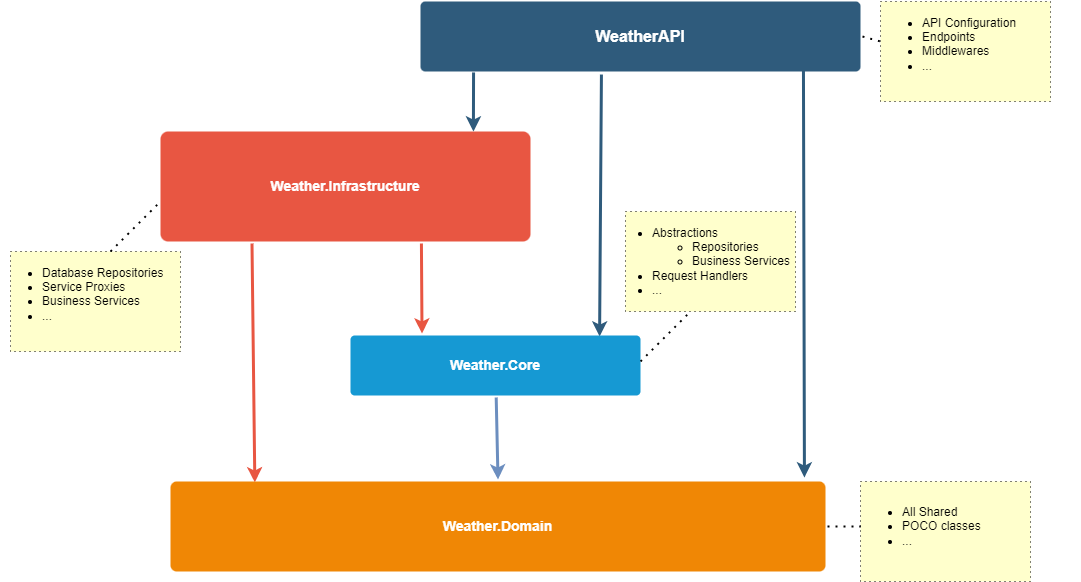

The diagram above was exported from draw.io. Its source (the exported page's mxGraphModel, read from the mxfile embedded in the PNG):
<mxGraphModel dx="2591" dy="794" grid="1" gridSize="10" guides="1" tooltips="1" connect="1" arrows="1" fold="1" page="1" pageScale="1" pageWidth="1169" pageHeight="827" background="none" math="0" shadow="0">
  <root>
    <mxCell id="0" />
    <mxCell id="1" parent="0" />
    <mxCell id="UNzBbiUXs6vBesuzDwW4-1805" value="" style="rounded=0;whiteSpace=wrap;html=1;dashed=1;dashPattern=1 4;fillColor=#FFFFCC;gradientColor=none;textOpacity=60;" vertex="1" parent="1">
      <mxGeometry x="615" y="230" width="170" height="100" as="geometry" />
    </mxCell>
    <mxCell id="UNzBbiUXs6vBesuzDwW4-1803" value="" style="rounded=0;whiteSpace=wrap;html=1;dashed=1;dashPattern=1 4;fillColor=#FFFFCC;gradientColor=none;textOpacity=60;" vertex="1" parent="1">
      <mxGeometry x="850" y="500" width="170" height="100" as="geometry" />
    </mxCell>
    <mxCell id="UNzBbiUXs6vBesuzDwW4-1801" value="" style="rounded=0;whiteSpace=wrap;html=1;dashed=1;dashPattern=1 4;fillColor=#FFFFCC;gradientColor=none;textOpacity=60;" vertex="1" parent="1">
      <mxGeometry y="270" width="170" height="100" as="geometry" />
    </mxCell>
    <mxCell id="UNzBbiUXs6vBesuzDwW4-1800" value="" style="rounded=0;whiteSpace=wrap;html=1;dashed=1;dashPattern=1 4;fillColor=#FFFFCC;gradientColor=none;textOpacity=60;" vertex="1" parent="1">
      <mxGeometry x="870" y="20" width="170" height="100" as="geometry" />
    </mxCell>
    <mxCell id="1747" value="" style="edgeStyle=none;rounded=0;jumpStyle=none;html=1;shadow=0;labelBackgroundColor=none;startArrow=none;startFill=0;endArrow=classic;endFill=1;jettySize=auto;orthogonalLoop=1;strokeColor=#2F5B7C;strokeWidth=3;fontFamily=Helvetica;fontSize=16;fontColor=#23445D;spacing=5;exitX=0.412;exitY=1.014;exitDx=0;exitDy=0;entryX=0.854;entryY=0.047;entryDx=0;entryDy=0;entryPerimeter=0;exitPerimeter=0;" parent="1" source="1749" target="1760" edge="1">
      <mxGeometry relative="1" as="geometry">
        <mxPoint x="517" y="350" as="targetPoint" />
      </mxGeometry>
    </mxCell>
    <mxCell id="1749" value="WeatherAPI&lt;br&gt;" style="rounded=1;whiteSpace=wrap;html=1;shadow=0;labelBackgroundColor=none;strokeColor=none;strokeWidth=3;fillColor=#2F5B7C;fontFamily=Helvetica;fontSize=16;fontColor=#FFFFFF;align=center;fontStyle=1;spacing=5;arcSize=7;perimeterSpacing=2;" parent="1" vertex="1">
      <mxGeometry x="410" y="20" width="440" height="70" as="geometry" />
    </mxCell>
    <mxCell id="1752" value="" style="edgeStyle=none;rounded=1;jumpStyle=none;html=1;shadow=0;labelBackgroundColor=none;startArrow=none;startFill=0;jettySize=auto;orthogonalLoop=1;strokeColor=#E85642;strokeWidth=3;fontFamily=Helvetica;fontSize=14;fontColor=#FFFFFF;spacing=5;fontStyle=1;fillColor=#b0e3e6;exitX=0.25;exitY=1;exitDx=0;exitDy=0;entryX=0.131;entryY=0.031;entryDx=0;entryDy=0;entryPerimeter=0;" parent="1" source="1753" target="1764" edge="1">
      <mxGeometry relative="1" as="geometry" />
    </mxCell>
    <mxCell id="1753" value="Weather.Infrastructure" style="rounded=1;whiteSpace=wrap;html=1;shadow=0;labelBackgroundColor=none;strokeColor=none;strokeWidth=3;fillColor=#e85642;fontFamily=Helvetica;fontSize=14;fontColor=#FFFFFF;align=center;spacing=5;fontStyle=1;arcSize=7;perimeterSpacing=2;" parent="1" vertex="1">
      <mxGeometry x="150" y="150" width="370" height="110" as="geometry" />
    </mxCell>
    <mxCell id="1758" value="" style="edgeStyle=none;rounded=0;jumpStyle=none;html=1;shadow=0;labelBackgroundColor=none;startArrow=none;startFill=0;endArrow=classic;endFill=1;jettySize=auto;orthogonalLoop=1;strokeColor=#6c8ebf;strokeWidth=3;fontFamily=Helvetica;fontSize=14;fontColor=#FFFFFF;spacing=5;entryX=0.5;entryY=0;entryDx=0;entryDy=0;fillColor=#dae8fc;" parent="1" source="1760" target="1764" edge="1">
      <mxGeometry relative="1" as="geometry" />
    </mxCell>
    <mxCell id="1760" value="Weather.Core" style="rounded=1;whiteSpace=wrap;html=1;shadow=0;labelBackgroundColor=none;strokeColor=none;strokeWidth=3;fillColor=#1699d3;fontFamily=Helvetica;fontSize=14;fontColor=#FFFFFF;align=center;spacing=5;fontStyle=1;arcSize=7;perimeterSpacing=2;" parent="1" vertex="1">
      <mxGeometry x="340" y="354" width="290" height="60" as="geometry" />
    </mxCell>
    <mxCell id="1764" value="Weather.Domain&lt;br&gt;" style="rounded=1;whiteSpace=wrap;html=1;shadow=0;labelBackgroundColor=none;strokeColor=none;strokeWidth=3;fillColor=#F08705;fontFamily=Helvetica;fontSize=14;fontColor=#FFFFFF;align=center;spacing=5;fontStyle=1;arcSize=7;perimeterSpacing=2;" parent="1" vertex="1">
      <mxGeometry x="160" y="500" width="655" height="90" as="geometry" />
    </mxCell>
    <mxCell id="UNzBbiUXs6vBesuzDwW4-1780" value="" style="edgeStyle=none;rounded=1;jumpStyle=none;html=1;shadow=0;labelBackgroundColor=none;startArrow=none;startFill=0;jettySize=auto;orthogonalLoop=1;strokeColor=#E85642;strokeWidth=3;fontFamily=Helvetica;fontSize=14;fontColor=#FFFFFF;spacing=5;fontStyle=1;fillColor=#b0e3e6;entryX=0.25;entryY=0;entryDx=0;entryDy=0;exitX=0.703;exitY=1;exitDx=0;exitDy=0;exitPerimeter=0;" edge="1" parent="1" source="1753" target="1760">
      <mxGeometry relative="1" as="geometry">
        <mxPoint x="370" y="270" as="sourcePoint" />
        <mxPoint x="332.75000000000045" y="538" as="targetPoint" />
      </mxGeometry>
    </mxCell>
    <mxCell id="UNzBbiUXs6vBesuzDwW4-1781" value="" style="edgeStyle=none;rounded=0;jumpStyle=none;html=1;shadow=0;labelBackgroundColor=none;startArrow=none;startFill=0;endArrow=classic;endFill=1;jettySize=auto;orthogonalLoop=1;strokeColor=#2F5B7C;strokeWidth=3;fontFamily=Helvetica;fontSize=16;fontColor=#23445D;spacing=5;exitX=0.867;exitY=0.959;exitDx=0;exitDy=0;entryX=0.965;entryY=-0.021;entryDx=0;entryDy=0;entryPerimeter=0;exitPerimeter=0;" edge="1" parent="1" source="1749" target="1764">
      <mxGeometry relative="1" as="geometry">
        <mxPoint x="526.5" y="152" as="sourcePoint" />
        <mxPoint x="634" y="520" as="targetPoint" />
      </mxGeometry>
    </mxCell>
    <mxCell id="UNzBbiUXs6vBesuzDwW4-1783" value="" style="edgeStyle=none;rounded=0;jumpStyle=none;html=1;shadow=0;labelBackgroundColor=none;startArrow=none;startFill=0;endArrow=classic;endFill=1;jettySize=auto;orthogonalLoop=1;strokeColor=#2F5B7C;strokeWidth=3;fontFamily=Helvetica;fontSize=16;fontColor=#23445D;spacing=5;exitX=0.124;exitY=0.986;exitDx=0;exitDy=0;exitPerimeter=0;entryX=0.842;entryY=0.018;entryDx=0;entryDy=0;entryPerimeter=0;" edge="1" parent="1" source="1749" target="1753">
      <mxGeometry relative="1" as="geometry">
        <mxPoint x="393" y="146" as="sourcePoint" />
        <mxPoint x="463" y="140" as="targetPoint" />
      </mxGeometry>
    </mxCell>
    <mxCell id="UNzBbiUXs6vBesuzDwW4-1798" value="&lt;ul&gt;&lt;li&gt;API Configuration&lt;/li&gt;&lt;li&gt;Endpoints&lt;/li&gt;&lt;li&gt;Middlewares&lt;/li&gt;&lt;li&gt;...&lt;/li&gt;&lt;/ul&gt;" style="text;strokeColor=none;fillColor=none;html=1;whiteSpace=wrap;verticalAlign=middle;overflow=hidden;dashed=1;dashPattern=1 4;" vertex="1" parent="1">
      <mxGeometry x="870" y="20" width="200" height="80" as="geometry" />
    </mxCell>
    <mxCell id="UNzBbiUXs6vBesuzDwW4-1799" value="&lt;ul&gt;&lt;li&gt;Database Repositories&lt;/li&gt;&lt;li&gt;Service Proxies&lt;/li&gt;&lt;li&gt;Business Services&lt;/li&gt;&lt;li&gt;...&lt;/li&gt;&lt;/ul&gt;" style="text;strokeColor=none;fillColor=none;html=1;whiteSpace=wrap;verticalAlign=middle;overflow=hidden;dashed=1;dashPattern=1 4;" vertex="1" parent="1">
      <mxGeometry x="-10" y="270" width="200" height="80" as="geometry" />
    </mxCell>
    <mxCell id="UNzBbiUXs6vBesuzDwW4-1802" value="&lt;ul&gt;&lt;li&gt;All Shared&amp;nbsp;&lt;/li&gt;&lt;li&gt;POCO classes&lt;/li&gt;&lt;li&gt;...&lt;/li&gt;&lt;/ul&gt;" style="text;strokeColor=none;fillColor=none;html=1;whiteSpace=wrap;verticalAlign=middle;overflow=hidden;dashed=1;dashPattern=1 4;" vertex="1" parent="1">
      <mxGeometry x="850" y="505" width="200" height="80" as="geometry" />
    </mxCell>
    <mxCell id="UNzBbiUXs6vBesuzDwW4-1804" value="&lt;ul&gt;&lt;li&gt;Abstractions&lt;/li&gt;&lt;ul&gt;&lt;li&gt;Repositories&lt;/li&gt;&lt;li&gt;Business Services&lt;/li&gt;&lt;/ul&gt;&lt;li&gt;Request Handlers&lt;/li&gt;&lt;li&gt;...&lt;/li&gt;&lt;/ul&gt;" style="text;strokeColor=none;fillColor=none;html=1;whiteSpace=wrap;verticalAlign=middle;overflow=hidden;dashed=1;dashPattern=1 4;" vertex="1" parent="1">
      <mxGeometry x="600" y="225" width="200" height="110" as="geometry" />
    </mxCell>
    <mxCell id="UNzBbiUXs6vBesuzDwW4-1807" value="" style="endArrow=none;dashed=1;html=1;dashPattern=1 3;strokeWidth=2;rounded=0;strokeColor=default;" edge="1" parent="1">
      <mxGeometry width="50" height="50" relative="1" as="geometry">
        <mxPoint x="630" y="380" as="sourcePoint" />
        <mxPoint x="680" y="330" as="targetPoint" />
      </mxGeometry>
    </mxCell>
    <mxCell id="UNzBbiUXs6vBesuzDwW4-1808" value="" style="endArrow=none;dashed=1;html=1;dashPattern=1 3;strokeWidth=2;rounded=0;strokeColor=default;exitX=1;exitY=0.5;exitDx=0;exitDy=0;entryX=0;entryY=0.5;entryDx=0;entryDy=0;" edge="1" parent="1" source="1764" target="UNzBbiUXs6vBesuzDwW4-1802">
      <mxGeometry width="50" height="50" relative="1" as="geometry">
        <mxPoint x="800" y="570" as="sourcePoint" />
        <mxPoint x="850" y="520" as="targetPoint" />
      </mxGeometry>
    </mxCell>
    <mxCell id="UNzBbiUXs6vBesuzDwW4-1810" value="" style="endArrow=none;dashed=1;html=1;dashPattern=1 3;strokeWidth=2;rounded=0;strokeColor=default;exitX=1;exitY=0.5;exitDx=0;exitDy=0;entryX=0;entryY=0.5;entryDx=0;entryDy=0;" edge="1" parent="1" source="1749" target="UNzBbiUXs6vBesuzDwW4-1798">
      <mxGeometry width="50" height="50" relative="1" as="geometry">
        <mxPoint x="820" y="100" as="sourcePoint" />
        <mxPoint x="870" y="50" as="targetPoint" />
      </mxGeometry>
    </mxCell>
    <mxCell id="UNzBbiUXs6vBesuzDwW4-1811" value="" style="endArrow=none;dashed=1;html=1;dashPattern=1 3;strokeWidth=2;rounded=0;strokeColor=default;" edge="1" parent="1">
      <mxGeometry width="50" height="50" relative="1" as="geometry">
        <mxPoint x="100" y="270" as="sourcePoint" />
        <mxPoint x="150" y="220" as="targetPoint" />
      </mxGeometry>
    </mxCell>
  </root>
</mxGraphModel>